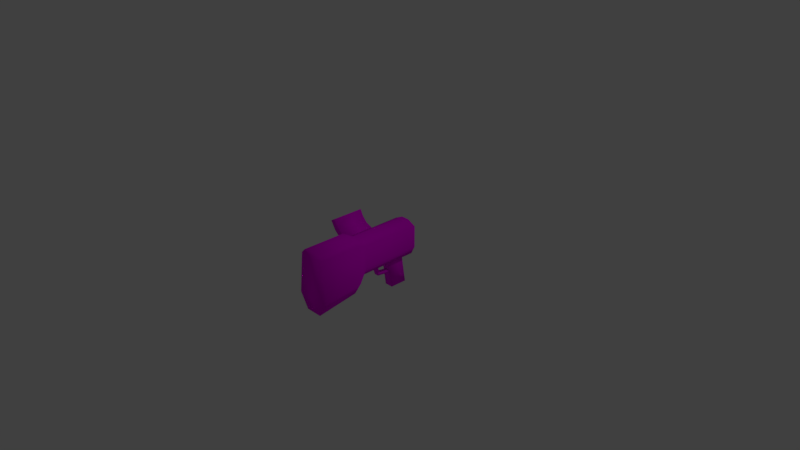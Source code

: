 # Source: BigGun.blend  (saved by Blender 2.80.75; exported with 4.5.12 LTS)
import bpy
from mathutils import Matrix  # noqa: F401  (used for matrix-valued properties, if any)

bpy.ops.wm.read_factory_settings(use_empty=True)
scene = bpy.context.scene
scene.name = 'Scene'

# ---- collections
col_collection_1 = bpy.data.collections.new('Collection 1'); scene.collection.children.link(col_collection_1)

# ---- images (referenced by path relative to the original .blend; pixels are not part of the script)
import os
ASSET_DIR = os.environ.get("B2B_ASSET_DIR", "")  # directory of the original .blend (textures are referenced by path, not embedded)
HERE = os.path.dirname(os.path.abspath(__file__))  # packed textures are extracted next to this script under _unpacked/

def load_image(name, relpath, width, height, colorspace="sRGB"):
    """Load a texture the original file referenced (path relative to the .blend, or extracted next to this script)."""
    p = next((c for c in (os.path.join(HERE, relpath), os.path.join(ASSET_DIR, relpath)) if relpath and os.path.exists(c)), "")
    if p:
        img = bpy.data.images.load(p, check_existing=True)
        img.name = name
    else:  # same state as the original file: an image datablock whose file is absent (Cycles renders it pink)
        img = bpy.data.images.new(name, width, height)
        img.source = "FILE"
        img.filepath = "//" + (relpath or name)
    img.colorspace_settings.name = colorspace
    return img
img_jbiggun1_png = load_image('JBigGun1.png', 'JBigGun1.png', 1024, 1024, 'sRGB')

# ---- materials (node trees are filled in below, after node groups)
mat_000_normal = bpy.data.materials.new('000_NORMAL_')
mat_000_normal.alpha_threshold = 0.0
mat_000_normal.use_backface_culling = True
mat_000_normal.use_transparent_shadow = False
mat_000_normal.roughness = 0.5
mat_000_normal.specular_intensity = 0.0

# ---- material node trees
mat_000_normal.use_nodes = True; mat_000_normal.node_tree.nodes.clear()
_N = mat_000_normal.node_tree.nodes; _L = mat_000_normal.node_tree.links
n0 = _N.new('ShaderNodeOutputMaterial'); n0.name = 'Material Output'; n0.location = (300, 300)
n1 = _N.new('ShaderNodeBsdfDiffuse'); n1.name = 'Diffuse BSDF'; n1.location = (10, 300)
n1.inputs[1].default_value = 0.5
n2 = _N.new('ShaderNodeTexImage'); n2.name = 'Image Texture'; n2.location = (-280, 280)
n2.image = img_jbiggun1_png
_L.new(n1.outputs[0], n0.inputs[0])
_L.new(n2.outputs[0], n1.inputs[0])
n0.is_active_output = True

# ---- world
world_world = bpy.data.worlds.new('World'); scene.world = world_world
world_world.color = (0.05088, 0.05088, 0.05088)
world_world.use_sun_shadow = False
world_world.sun_shadow_jitter_overblur = 0.0

# ---- cameras
cam_camera = bpy.data.cameras.new('Camera')
cam_camera.clip_end = 100.0
cam_camera.lens = 35.0
cam_camera.sensor_width = 32.0
cam_camera.sensor_height = 18.0
cam_camera.ortho_scale = 7.314
cam_camera.dof.focus_distance = 0.0
cam_camera.dof.aperture_fstop = 128.0

# ---- lights
light_lamp = bpy.data.lights.new('Lamp', 'POINT')
light_lamp.transmission_factor = 0.0
light_lamp.cutoff_distance = 30.0
light_lamp.energy = 100.0
light_lamp.shadow_buffer_clip_start = 1.001
light_lamp.shadow_soft_size = 0.1
light_lamp.shadow_maximum_resolution = 0.006
light_lamp.use_absolute_resolution = True

# ---- meshes
me_alphagun_0_252 = bpy.data.meshes.new('AlphaGun_0.252')
me_alphagun_0_252.from_pydata([(0.5214, -0.09766, -0.1465), (-0.7569, -0.1465, 0.2441), (-0.7569, 0.2001, -0.2319), (-0.7569, -0.2001, -0.2319), (0.07173, 0.02246, -0.1146), (-0.1661, -0.09766, -0.1465), (-0.7569, 0.1465, 0.2441), (0.5214, 0.1465, -0.04883), (0.5214, 0.1465, 0.1953), (-0.2809, 0.1858, -0.1733), (0.5214, -0.1465, 0.1953), (-0.7569, 0.09766, -0.3949), (0.2773, 0.02246, -0.2834), (-0.1661, 0.1465, -0.04883), (-0.2809, -0.1858, -0.1733), (-0.2851, 0.09766, -0.323), (-0.1661, -0.1465, 0.1953), (0.1215, 0.02246, -0.2599), (-0.2647, -0.09766, 0.2949), (-0.7569, -0.09766, -0.3949), (0.5214, 0.09766, -0.1465), (-0.2647, 0.1465, 0.2441), (-0.2851, -0.09766, -0.323), (-0.1661, 0.09766, -0.1465), (0.5214, -0.1465, -0.04883), (0.2773, -0.02539, -0.2834), (-0.1661, 0.1465, 0.1953), (-0.1661, -0.1465, -0.04883), (0.5214, 0.04883, 0.2441), (-0.7569, -0.09766, 0.2949), (-0.7569, 0.09766, 0.2949), (-0.1661, 0.04883, 0.2441), (-0.2647, 0.09766, 0.2949), (-0.1661, -0.04883, 0.2441), (0.5214, -0.04883, 0.2441), (-0.2647, -0.1465, 0.2441), (0.1215, -0.02539, -0.2599), (0.07173, -0.02539, -0.1146), (0.2513, -0.02539, -0.3145), (0.09561, 0.02246, -0.291), (0.2513, 0.02246, -0.3145), (0.09561, -0.02539, -0.291), (0.0458, 0.02246, -0.1456), (0.0458, -0.02539, -0.1456), (-0.09711, 0.15, 0.1372), (0.2466, 0.1496, 0.02753), (-0.09907, 0.4902, 0.2492), (0.2447, 0.4902, 0.2492), (0.2466, 0.15, 0.1372), (0.2466, 0.3493, 0.07771), (-0.09907, 0.407, 0.3011), (0.2447, 0.407, 0.3011), (-0.09711, 0.3166, 0.1714), (-0.09711, 0.4342, 0.152), (0.2466, 0.3166, 0.1714), (-0.09711, 0.1496, 0.02753), (0.2447, 0.4351, 0.1517), (-0.09711, 0.3725, 0.2279), (-0.09711, 0.3493, 0.07771), (0.2466, 0.3725, 0.2279), (0.2466, 0.2554, 0.03071), (-0.09711, 0.2554, 0.03071), (-0.09711, 0.2362, 0.1386), (0.2466, 0.2362, 0.1386), (0.2265, 0.04883, -0.1465), (0.4228, 0.04883, -0.1465), (0.2753, 0.04883, -0.4902), (0.2265, -0.04883, -0.1465), (0.4726, 0.04883, -0.4902), (0.4228, -0.04883, -0.1465), (0.4726, -0.04883, -0.4902), (0.2753, -0.04883, -0.4902)], [(13, 15)], [(35, 14, 16), (2, 15, 11), (1, 29, 6), (9, 23, 15), (6, 9, 2), (52, 53, 58), (18, 1, 35), (22, 11, 15), (30, 18, 32), (65, 66, 64), (31, 34, 28), (27, 10, 16), (16, 34, 33), (31, 8, 26), (12, 38, 40), (4, 43, 37), (71, 68, 70), (69, 71, 70), (24, 7, 34), (71, 64, 66), (0, 27, 5), (47, 59, 56), (21, 30, 32), (16, 33, 18), (35, 16, 18), (5, 14, 22), (15, 5, 22), (22, 3, 19), (13, 9, 26), (26, 21, 32), (31, 18, 33), (12, 36, 25), (65, 70, 68), (36, 43, 41), (17, 40, 39), (41, 40, 38), (5, 20, 0), (57, 51, 50), (58, 56, 49), (62, 54, 52), (62, 58, 61), (44, 63, 62), (55, 62, 61), (56, 54, 49), (57, 46, 53), (26, 7, 13), (52, 59, 57), (55, 60, 45), (63, 45, 60), (58, 60, 61), (49, 63, 60), (53, 47, 56), (51, 46, 50), (23, 7, 20), (43, 39, 41), (4, 36, 17), (1, 14, 35), (31, 26, 32), (9, 13, 23), (5, 27, 14), (16, 14, 27), (21, 26, 9), (2, 9, 15), (29, 30, 6), (6, 2, 3), (2, 11, 3), (11, 19, 3), (3, 1, 6), (6, 21, 9), (52, 57, 53), (18, 29, 1), (22, 19, 11), (30, 29, 18), (65, 68, 66), (31, 33, 34), (27, 24, 10), (16, 10, 34), (31, 28, 8), (12, 25, 38), (4, 42, 43), (71, 66, 68), (69, 67, 71), (8, 28, 7), (28, 34, 7), (34, 10, 24), (24, 0, 20), (20, 7, 24), (71, 67, 64), (0, 24, 27), (47, 51, 59), (21, 6, 30), (15, 23, 5), (22, 14, 3), (31, 32, 18), (12, 17, 36), (65, 69, 70), (41, 38, 36), (38, 25, 36), (36, 37, 43), (39, 42, 17), (42, 4, 17), (17, 12, 40), (41, 39, 40), (5, 23, 20), (57, 59, 51), (58, 53, 56), (62, 63, 54), (62, 52, 58), (44, 48, 63), (55, 44, 62), (56, 59, 54), (57, 50, 46), (26, 8, 7), (52, 54, 59), (55, 61, 60), (63, 48, 45), (58, 49, 60), (49, 54, 63), (53, 46, 47), (51, 47, 46), (23, 13, 7), (43, 42, 39), (4, 37, 36), (1, 3, 14)])
me_alphagun_0_252.polygons.foreach_set('use_smooth', [True] * 124)
_uv = me_alphagun_0_252.uv_layers.new(name='UVMap')
_uv.uv.foreach_set('vector', [0.4196, 0.7843, 0.2471, 0.7961, 0.4196, 0.7373, 0.9294, 1.0, 1.0, 0.7961, 1.0, 1.0, 0.4039, 0.2824, 0.3608, 0.2549, 0.4, 0.149, 0.9294, 0.7961, 1.0, 0.7255, 1.0, 0.7961, 0.7569, 1.0, 0.9294, 0.7961, 0.9294, 1.0, 0.1333, 0.2039, 0.2, 0.2667, 0.1333, 0.2667, 0.5098, 0.7843, 0.4196, 1.0, 0.4196, 0.7843, 0.1765, 0.7961, 0.0, 1.0, 0.0, 0.7961, 0.6667, 1.0, 0.5098, 0.7843, 0.6667, 0.7843, 0.7882, 0.4549, 0.9098, 0.2627, 0.9098, 0.4549, 0.6353, 0.7373, 0.5412, 0.4667, 0.6353, 0.4667, 0.2471, 0.7294, 0.4196, 0.4667, 0.4193, 0.7373, 0.4196, 0.7373, 0.5412, 0.4667, 0.5373, 0.7373, 0.6353, 0.7373, 0.7569, 0.4667, 0.7569, 0.7373, 0.3451, 0.302, 0.3882, 0.302, 0.3451, 0.302, 0.3451, 0.4588, 0.3882, 0.4588, 0.3882, 0.4588, 0.7882, 0.2627, 0.9098, 0.2118, 0.9098, 0.2627, 0.9098, 0.4549, 0.7882, 0.2627, 0.9098, 0.2627, 0.4196, 0.3647, 0.7569, 0.3647, 0.5412, 0.4667, 0.9804, 0.2627, 0.9098, 0.4549, 0.9098, 0.2627, 0.1765, 0.4667, 0.2471, 0.7294, 0.1765, 0.7294, 0.2667, 0.2039, 0.2, 0.2667, 0.2, 0.2039, 0.7569, 0.7843, 0.6667, 1.0, 0.6667, 0.7843, 0.4196, 0.7373, 0.5373, 0.7373, 0.5098, 0.7843, 0.4196, 0.7843, 0.4196, 0.7373, 0.5098, 0.7843, 0.1765, 0.7294, 0.2471, 0.7961, 0.1765, 0.7961, 0.0, 0.7961, 0.1765, 0.7294, 0.1765, 0.7961, 0.1765, 0.7961, 0.2471, 1.0, 0.1765, 1.0, 0.9294, 0.7255, 0.9294, 0.7961, 0.7569, 0.7373, 0.7569, 0.7373, 0.7569, 0.7843, 0.6667, 0.7843, 0.6353, 0.7373, 0.5098, 0.7843, 0.5373, 0.7373, 0.3554, 0.302, 0.3782, 0.3843, 0.3782, 0.302, 0.9804, 0.4549, 0.9098, 0.2627, 0.9804, 0.2627, 0.3782, 0.3843, 0.3904, 0.4588, 0.3905, 0.3843, 0.3555, 0.3843, 0.3417, 0.302, 0.3417, 0.3843, 0.3905, 0.3843, 0.3417, 0.302, 0.3904, 0.302, 0.1765, 0.7294, 0.0, 0.4667, 0.1765, 0.4667, 0.2, 0.4588, 0.2667, 0.2667, 0.2667, 0.4588, 0.1333, 0.2667, 0.2, 0.4588, 0.1333, 0.4588, 0.06667, 0.4588, 0.1333, 0.2667, 0.1333, 0.4588, 0.06667, 0.2039, 0.1333, 0.2667, 0.06667, 0.2667, 0.0, 0.4588, 0.06667, 0.2667, 0.06667, 0.4588, 0.0, 0.2667, 0.06667, 0.2039, 0.06667, 0.2667, 0.2, 0.2039, 0.1333, 0.2667, 0.1333, 0.2039, 0.2, 0.2039, 0.2667, 0.2667, 0.2, 0.2667, 0.7569, 0.7373, 0.9294, 0.4667, 0.9294, 0.7255, 0.1333, 0.4588, 0.2, 0.2667, 0.2, 0.4588, 0.0, 0.2667, 0.06667, 0.4588, 0.0, 0.4588, 0.06667, 0.2667, 0.0, 0.2039, 0.06667, 0.2039, 0.1333, 0.2667, 0.06667, 0.4588, 0.06667, 0.2667, 0.1333, 0.2039, 0.06667, 0.2667, 0.06667, 0.2039, 0.2, 0.2667, 0.2667, 0.4588, 0.2, 0.4588, 0.2667, 0.2667, 0.3333, 0.4588, 0.2667, 0.4588, 1.0, 0.7255, 0.9294, 0.4667, 1.0, 0.4667, 0.3904, 0.4588, 0.3417, 0.3843, 0.3905, 0.3843, 0.3555, 0.4588, 0.3782, 0.3843, 0.3555, 0.3843, 0.4196, 1.0, 0.2471, 0.7961, 0.4196, 0.7843, 0.6353, 0.7373, 0.7569, 0.7373, 0.6667, 0.7843, 0.9294, 0.7961, 0.9294, 0.7255, 1.0, 0.7255, 0.1765, 0.7294, 0.2471, 0.7294, 0.2471, 0.7961, 0.4196, 0.7373, 0.2471, 0.7961, 0.2471, 0.7294, 0.7569, 0.7843, 0.7569, 0.7373, 0.9294, 0.7961, 0.9294, 1.0, 0.9294, 0.7961, 1.0, 0.7961, 0.3608, 0.2549, 0.3608, 0.1725, 0.4, 0.149, 0.4, 0.149, 0.6549, 0.1137, 0.6549, 0.3176, 0.6549, 0.1137, 0.7765, 0.1451, 0.6549, 0.3176, 0.7765, 0.1451, 0.7765, 0.2863, 0.6549, 0.3176, 0.6549, 0.3176, 0.4039, 0.2824, 0.4, 0.149, 0.7569, 1.0, 0.7569, 0.7843, 0.9294, 0.7961, 0.1333, 0.2039, 0.2, 0.2039, 0.2, 0.2667, 0.5098, 0.7843, 0.5098, 1.0, 0.4196, 1.0, 0.1765, 0.7961, 0.1765, 1.0, 0.0, 1.0, 0.6667, 1.0, 0.5098, 1.0, 0.5098, 0.7843, 0.7882, 0.4549, 0.7882, 0.2627, 0.9098, 0.2627, 0.6353, 0.7373, 0.5373, 0.7373, 0.5412, 0.4667, 0.2471, 0.7294, 0.2471, 0.4667, 0.4196, 0.4667, 0.4196, 0.7373, 0.4196, 0.4667, 0.5412, 0.4667, 0.6353, 0.7373, 0.6353, 0.4667, 0.7569, 0.4667, 0.3451, 0.302, 0.3882, 0.302, 0.3882, 0.302, 0.3451, 0.4588, 0.3451, 0.4588, 0.3882, 0.4588, 0.7882, 0.2627, 0.7882, 0.2118, 0.9098, 0.2118, 0.9098, 0.4549, 0.7882, 0.4549, 0.7882, 0.2627, 0.7569, 0.4667, 0.6353, 0.4667, 0.7569, 0.3647, 0.6353, 0.4667, 0.5412, 0.4667, 0.7569, 0.3647, 0.5412, 0.4667, 0.4196, 0.4667, 0.4196, 0.3647, 0.4196, 0.3647, 0.5098, 0.3216, 0.6667, 0.3216, 0.6667, 0.3216, 0.7569, 0.3647, 0.4196, 0.3647, 0.9804, 0.2627, 0.9804, 0.4549, 0.9098, 0.4549, 0.1765, 0.4667, 0.2471, 0.4667, 0.2471, 0.7294, 0.2667, 0.2039, 0.2667, 0.2667, 0.2, 0.2667, 0.7569, 0.7843, 0.7569, 1.0, 0.6667, 1.0, 0.0, 0.7961, 0.0, 0.7294, 0.1765, 0.7294, 0.1765, 0.7961, 0.2471, 0.7961, 0.2471, 1.0, 0.6353, 0.7373, 0.6667, 0.7843, 0.5098, 0.7843, 0.3554, 0.302, 0.3555, 0.3843, 0.3782, 0.3843, 0.9804, 0.4549, 0.9098, 0.4549, 0.9098, 0.2627, 0.3905, 0.3843, 0.3904, 0.302, 0.3782, 0.3843, 0.3904, 0.302, 0.3782, 0.302, 0.3782, 0.3843, 0.3782, 0.3843, 0.3782, 0.4588, 0.3904, 0.4588, 0.3417, 0.3843, 0.3417, 0.4588, 0.3555, 0.3843, 0.3417, 0.4588, 0.3555, 0.4588, 0.3555, 0.3843, 0.3555, 0.3843, 0.3554, 0.302, 0.3417, 0.302, 0.3905, 0.3843, 0.3417, 0.3843, 0.3417, 0.302, 0.1765, 0.7294, 0.0, 0.7294, 0.0, 0.4667, 0.2, 0.4588, 0.2, 0.2667, 0.2667, 0.2667, 0.1333, 0.2667, 0.2, 0.2667, 0.2, 0.4588, 0.06667, 0.4588, 0.06667, 0.2667, 0.1333, 0.2667, 0.06667, 0.2039, 0.1333, 0.2039, 0.1333, 0.2667, 0.0, 0.4588, 0.0, 0.2667, 0.06667, 0.2667, 0.0, 0.2667, 0.0, 0.2039, 0.06667, 0.2039, 0.2, 0.2039, 0.2, 0.2667, 0.1333, 0.2667, 0.2, 0.2039, 0.2667, 0.2039, 0.2667, 0.2667, 0.7569, 0.7373, 0.7569, 0.4667, 0.9294, 0.4667, 0.1333, 0.4588, 0.1333, 0.2667, 0.2, 0.2667, 0.0, 0.2667, 0.06667, 0.2667, 0.06667, 0.4588, 0.06667, 0.2667, 0.0, 0.2667, 0.0, 0.2039, 0.1333, 0.2667, 0.1333, 0.4588, 0.06667, 0.4588, 0.1333, 0.2039, 0.1333, 0.2667, 0.06667, 0.2667, 0.2, 0.2667, 0.2667, 0.2667, 0.2667, 0.4588, 0.2667, 0.2667, 0.3333, 0.2667, 0.3333, 0.4588, 1.0, 0.7255, 0.9294, 0.7255, 0.9294, 0.4667, 0.3904, 0.4588, 0.3417, 0.4588, 0.3417, 0.3843, 0.3555, 0.4588, 0.3782, 0.4588, 0.3782, 0.3843, 0.4196, 1.0, 0.2471, 1.0, 0.2471, 0.7961])
me_alphagun_0_252.materials.append(mat_000_normal)
me_alphagun_0_252.use_remesh_preserve_volume = False
me_alphagun_0_252.use_remesh_preserve_attributes = False
me_alphagun_0_252.use_mirror_vertex_groups = False
me_alphagun_0_252.use_paint_bone_selection = False
me_alphagun_0_252.use_paint_mask = True
me_alphagun_0_252.update()

# ---- objects
ob_alphagun_0 = bpy.data.objects.new('AlphaGun_0', me_alphagun_0_252)
ob_lamp = bpy.data.objects.new('Lamp', light_lamp)
ob_camera = bpy.data.objects.new('Camera', cam_camera)

# ---- transforms, parenting, visibility, modifiers, constraints
ob_alphagun_0.location = (0.0, 0.0, 0.0)
ob_alphagun_0.rotation_euler = (0.0, -0.0, 1.571)
ob_alphagun_0.scale = (1.227, 1.227, 1.227)
ob_alphagun_0.lineart.crease_threshold = 0.0
_vg = ob_alphagun_0.vertex_groups.new(name='SKIN6')
ob_lamp.location = (4.076, 1.005, 5.904)
ob_lamp.rotation_euler = (0.6503, 0.05522, 1.866)
ob_lamp.lock_rotations_4d = False
ob_lamp.empty_display_type = 'ARROWS'
ob_lamp.color = (0.0, 0.0, 0.0, 0.0)
ob_lamp.lineart.crease_threshold = 0.0
ob_camera.location = (7.481, -6.508, 5.344)
ob_camera.rotation_euler = (1.109, 0.0, 0.8149)
ob_camera.lock_rotations_4d = False
ob_camera.empty_display_type = 'ARROWS'
ob_camera.color = (0.0, 0.0, 0.0, 0.0)
ob_camera.display_type = 'WIRE'
ob_camera.lineart.crease_threshold = 0.0

# ---- collection membership
col_collection_1.objects.link(ob_alphagun_0)
col_collection_1.objects.link(ob_lamp)
col_collection_1.objects.link(ob_camera)

# ---- scene / render settings (as saved in the file)
scene.camera = ob_camera
scene.frame_start = 1; scene.frame_end = 250; scene.frame_set(250)
scene.render.engine = 'BLENDER_EEVEE_NEXT'
scene.render.resolution_percentage = 50
scene.render.dither_intensity = 0.0
scene.cycles.use_denoising = False
scene.cycles.samples = 128
scene.cycles.sampling_pattern = 'TABULATED_SOBOL'
scene.cycles.use_adaptive_sampling = False
scene.cycles.use_light_tree = False
scene.view_settings.view_transform = 'Standard'
bpy.context.view_layer.update()
